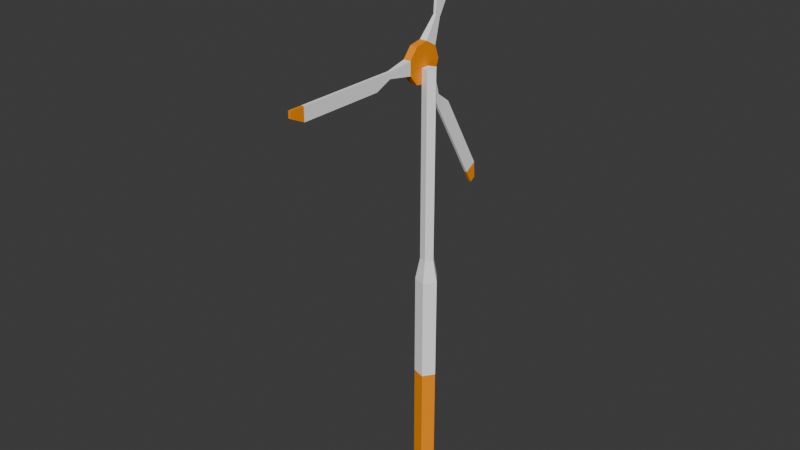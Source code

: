 # Source: WindTurbine.blend  (saved by Blender 5.0.119; exported with 4.5.12 LTS)
import bpy
from mathutils import Matrix  # noqa: F401  (used for matrix-valued properties, if any)

bpy.ops.wm.read_factory_settings(use_empty=True)
scene = bpy.context.scene
scene.name = 'Scene'

# ---- collections
col_collection = bpy.data.collections.new('Collection'); scene.collection.children.link(col_collection)

# ---- materials (node trees are filled in below, after node groups)
mat_arm = bpy.data.materials.new('Arm')
mat_arm.diffuse_color = (1.0, 1.0, 1.0, 1.0)
mat_arm.roughness = 0.8586
mat_base = bpy.data.materials.new('Base')
mat_base.diffuse_color = (1.0, 0.3059, 0.0, 1.0)
mat_base.roughness = 0.8586
mat_arm_001 = bpy.data.materials.new('Arm.001')
mat_arm_001.diffuse_color = (1.0, 1.0, 1.0, 1.0)
mat_arm_001.roughness = 0.8586
mat_base_001 = bpy.data.materials.new('Base.001')
mat_base_001.diffuse_color = (1.0, 0.3059, 0.0, 1.0)
mat_base_001.roughness = 0.8586

# ---- material node trees
mat_arm.use_nodes = True; mat_arm.node_tree.nodes.clear()
_N = mat_arm.node_tree.nodes; _L = mat_arm.node_tree.links
n0 = _N.new('ShaderNodeBsdfPrincipled'); n0.name = 'Principled BSDF'; n0.location = (0, 300)
n0.inputs[0].default_value = (1.0, 1.0, 1.0, 1.0)
n0.inputs[2].default_value = 0.8586
n0.inputs[13].default_value = 0.19
n0.inputs[27].default_value = (0.0, 0.0, 0.0, 1.0)
n0.inputs[28].default_value = 1.0
n1 = _N.new('ShaderNodeOutputMaterial'); n1.name = 'Material Output'; n1.location = (280, 300)
_L.new(n0.outputs[0], n1.inputs[0])
n1.is_active_output = True
mat_base.use_nodes = True; mat_base.node_tree.nodes.clear()
_N = mat_base.node_tree.nodes; _L = mat_base.node_tree.links
n0 = _N.new('ShaderNodeBsdfPrincipled'); n0.name = 'Principled BSDF'; n0.location = (0, 300)
n0.inputs[0].default_value = (1.0, 0.3059, 0.0, 1.0)
n0.inputs[2].default_value = 0.8586
n0.inputs[13].default_value = 0.1335
n0.inputs[27].default_value = (0.0, 0.0, 0.0, 1.0)
n0.inputs[28].default_value = 1.0
n1 = _N.new('ShaderNodeOutputMaterial'); n1.name = 'Material Output'; n1.location = (280, 300)
_L.new(n0.outputs[0], n1.inputs[0])
n1.is_active_output = True
mat_arm_001.use_nodes = True; mat_arm_001.node_tree.nodes.clear()
_N = mat_arm_001.node_tree.nodes; _L = mat_arm_001.node_tree.links
n0 = _N.new('ShaderNodeBsdfPrincipled'); n0.name = 'Principled BSDF'; n0.location = (0, 300)
n0.inputs[0].default_value = (1.0, 1.0, 1.0, 1.0)
n0.inputs[2].default_value = 0.8586
n0.inputs[13].default_value = 0.19
n0.inputs[27].default_value = (0.0, 0.0, 0.0, 1.0)
n0.inputs[28].default_value = 1.0
n1 = _N.new('ShaderNodeOutputMaterial'); n1.name = 'Material Output'; n1.location = (280, 300)
_L.new(n0.outputs[0], n1.inputs[0])
n1.is_active_output = True
mat_base_001.use_nodes = True; mat_base_001.node_tree.nodes.clear()
_N = mat_base_001.node_tree.nodes; _L = mat_base_001.node_tree.links
n0 = _N.new('ShaderNodeBsdfPrincipled'); n0.name = 'Principled BSDF'; n0.location = (0, 300)
n0.inputs[0].default_value = (1.0, 0.3059, 0.0, 1.0)
n0.inputs[2].default_value = 0.8586
n0.inputs[13].default_value = 0.1335
n0.inputs[27].default_value = (0.0, 0.0, 0.0, 1.0)
n0.inputs[28].default_value = 1.0
n1 = _N.new('ShaderNodeOutputMaterial'); n1.name = 'Material Output'; n1.location = (280, 300)
_L.new(n0.outputs[0], n1.inputs[0])
n1.is_active_output = True

# ---- world
world_world = bpy.data.worlds.new('World'); scene.world = world_world
world_world.use_nodes = True; world_world.node_tree.nodes.clear()
_N = world_world.node_tree.nodes; _L = world_world.node_tree.links
n0 = _N.new('ShaderNodeOutputWorld'); n0.name = 'World Output'; n0.location = (200, 100)
n1 = _N.new('ShaderNodeBackground'); n1.name = 'Background'; n1.location = (-200, 100)
n1.inputs[0].default_value = (0.05088, 0.05088, 0.05088, 1.0)
_L.new(n1.outputs[0], n0.inputs[0])
n0.is_active_output = True
world_world.color = (0.05088, 0.05088, 0.05088)
world_world.sun_shadow_jitter_overblur = 0.0

# ---- meshes
me_pole = bpy.data.meshes.new('Pole')
me_pole.from_pydata([(0.5596, 2.096e-06, 27.76), (0.1729, -0.5323, 27.76), (-0.4528, -0.3289, 27.76), (-0.4528, 0.329, 27.76), (0.1729, 0.5323, 27.76), (0.9111, -4.394e-07, -5.82), (0.2815, -0.8665, -5.82), (-0.7371, -0.5355, -5.82), (-0.7371, 0.5355, -5.82), (0.2815, 0.8665, -5.82), (0.2815, 0.8665, 10.97), (-0.7371, 0.5355, 10.97), (-0.7371, -0.5355, 10.97), (0.2815, -0.8665, 10.97), (0.9111, 8.282e-07, 10.97), (0.1729, 0.5323, 12.73), (-0.4528, 0.329, 12.73), (-0.4528, -0.3289, 12.73), (0.1729, -0.5323, 12.73), (0.5596, 9.613e-07, 12.73), (0.9111, 1.944e-07, 2.575), (0.2815, -0.8665, 2.575), (-0.7371, -0.5355, 2.575), (-0.7371, 0.5355, 2.575), (0.2815, 0.8665, 2.575)], [], [(0, 4, 3, 2, 1), (0, 19, 15, 4), (1, 18, 19, 0), (2, 17, 18, 1), (3, 16, 17, 2), (4, 15, 16, 3), (6, 7, 8, 9, 5), (10, 14, 20, 24), (10, 15, 19, 14), (11, 16, 15, 10), (12, 17, 16, 11), (13, 18, 17, 12), (14, 19, 18, 13), (21, 20, 14, 13), (22, 21, 13, 12), (23, 22, 12, 11), (24, 23, 11, 10), (5, 20, 21, 6), (6, 21, 22, 7), (7, 22, 23, 8), (8, 23, 24, 9), (9, 24, 20, 5)])
me_pole.polygons.foreach_set('use_smooth', [True] * 22)
me_pole.polygons.foreach_set('material_index', [0, 0, 0, 0, 0, 0, 0, 0, 0, 0, 0, 0, 0, 0, 0, 0, 0, 1, 1, 1, 1, 1])
_k = set([(0, 1), (0, 4), (0, 19), (1, 2), (1, 18), (2, 3), (2, 17), (3, 4), (3, 16), (4, 15), (5, 6), (5, 9), (5, 20), (6, 7), (6, 21), (7, 8), (7, 22), (8, 9), (8, 23), (9, 24), (10, 11), (10, 14), (10, 15), (10, 24), (11, 12), (11, 16), (11, 23), (12, 13), (12, 17), (12, 22), (13, 14), (13, 18), (13, 21), (14, 19), (14, 20), (15, 16), (15, 19), (16, 17), (17, 18), (18, 19)])
me_pole.attributes.new('sharp_edge', 'BOOLEAN', 'EDGE').data.foreach_set('value', [ (min(e.vertices), max(e.vertices)) in _k for e in me_pole.edges])
me_pole.materials.append(mat_arm)
me_pole.materials.append(mat_base)
me_pole.update()
me_wheel = bpy.data.meshes.new('Wheel')
me_wheel.from_pydata([(0.3038, 0.2823, -1.563), (0.3038, -1.492, -0.5384), (0.3038, -1.492, 0.552), (0.3038, 0.2823, 1.577), (0.3038, 1.227, 1.031), (0.3038, 1.227, -1.018), (-0.3038, 0.2823, -1.563), (-0.3038, -1.492, -0.5384), (-0.3038, -1.492, 0.552), (-0.3038, 0.2823, 1.577), (-0.3038, 1.227, 1.031), (-0.3038, 1.227, -1.018), (0.11, -3.422, -0.2504), (0.11, -3.422, 0.2639), (-0.11, -3.422, 0.2639), (-0.11, -3.422, -0.2504), (0.11, 1.497, 3.104), (0.11, 1.942, 2.847), (-0.11, 1.942, 2.847), (-0.11, 1.497, 3.104), (0.11, 1.942, -2.833), (0.11, 1.497, -3.09), (-0.11, 1.497, -3.09), (-0.11, 1.942, -2.833), (-0.3038, -0.7916, -1.374), (0.3038, -0.7916, -1.374), (-0.3038, 1.6, 0.006758), (0.3038, 1.6, 0.006758), (-0.3038, -0.7916, 1.387), (0.3038, -0.7916, 1.387), (0.11, -12.9, -0.2504), (0.11, -12.9, 0.2639), (-0.11, -12.9, 0.2639), (-0.11, -12.9, -0.2504), (0.11, 6.237, 11.31), (0.11, 6.682, 11.06), (-0.11, 6.682, 11.06), (-0.11, 6.237, 11.31), (0.11, 6.682, -11.04), (0.11, 6.237, -11.3), (-0.11, 6.237, -11.3), (-0.11, 6.682, -11.04), (-0.11, 6.596, -9.747), (-0.11, 5.654, -10.29), (0.11, 5.654, -10.29), (0.11, 6.596, -9.747), (-0.11, 1.583, 4.401), (-0.11, 2.525, 3.857), (0.11, 2.525, 3.857), (0.11, 1.583, 4.401), (-0.11, -11.74, -0.8241), (-0.11, -11.74, 0.2639), (0.11, -11.74, 0.2639), (0.11, -11.74, -0.8241), (0.11, 5.083, 10.46), (0.11, 6.025, 9.919), (-0.11, 6.025, 9.919), (-0.11, 5.083, 10.46), (-0.11, 3.096, -3.684), (-0.11, 2.153, -4.228), (0.11, 2.153, -4.228), (0.11, 3.096, -3.684), (-0.11, -4.794, -0.8241), (-0.11, -4.794, 0.2639), (0.11, -4.794, 0.2639), (0.11, -4.794, -0.8241)], [], [(0, 21, 20, 5), (1, 12, 15, 7), (2, 13, 12, 1), (3, 16, 19, 9), (4, 17, 16, 3), (5, 20, 23, 11), (6, 22, 21, 0), (7, 15, 14, 8), (8, 14, 13, 2), (9, 19, 18, 10), (10, 18, 17, 4), (11, 23, 22, 6), (12, 65, 62, 15), (13, 64, 65, 12), (14, 63, 64, 13), (15, 62, 63, 14), (16, 49, 46, 19), (17, 48, 49, 16), (18, 47, 48, 17), (19, 46, 47, 18), (20, 61, 58, 23), (21, 60, 61, 20), (22, 59, 60, 21), (23, 58, 59, 22), (42, 58, 61, 45), (43, 59, 58, 42), (44, 60, 59, 43), (45, 61, 60, 44), (46, 49, 54, 57), (50, 62, 65, 53), (51, 63, 62, 50), (52, 64, 63, 51), (53, 65, 64, 52), (55, 54, 49, 48), (56, 55, 48, 47), (57, 56, 47, 46), (0, 5, 27, 4, 3, 29, 2, 1, 25), (7, 24, 25, 1), (9, 28, 29, 3), (11, 26, 27, 5), (24, 7, 8, 28, 9, 10, 26, 11, 6), (25, 24, 6, 0), (27, 26, 10, 4), (29, 28, 8, 2), (30, 53, 52, 31), (31, 32, 33, 30), (31, 52, 51, 32), (32, 51, 50, 33), (33, 50, 53, 30), (34, 54, 55, 35), (35, 36, 37, 34), (35, 55, 56, 36), (36, 56, 57, 37), (37, 57, 54, 34), (38, 45, 44, 39), (39, 40, 41, 38), (39, 44, 43, 40), (40, 43, 42, 41), (41, 42, 45, 38)])
me_wheel.polygons.foreach_set('use_smooth', [True] * 59)
me_wheel.polygons.foreach_set('material_index', [0, 0, 0, 0, 0, 0, 0, 0, 0, 0, 0, 0, 0, 0, 0, 0, 0, 0, 0, 0, 0, 0, 0, 0, 0, 0, 0, 0, 0, 0, 0, 0, 0, 0, 0, 0, 1, 1, 1, 1, 1, 1, 1, 1, 1, 1, 1, 1, 1, 1, 1, 1, 1, 1, 1, 1, 1, 1, 1])
_k = set([(0, 6), (0, 21), (0, 25), (1, 7), (1, 12), (1, 25), (2, 8), (2, 13), (2, 29), (3, 9), (3, 16), (3, 29), (4, 10), (4, 17), (4, 27), (5, 11), (5, 20), (5, 27), (6, 22), (6, 24), (7, 15), (7, 24), (8, 14), (8, 28), (9, 19), (9, 28), (10, 18), (10, 26), (11, 23), (11, 26), (12, 15), (12, 65), (13, 64), (14, 63), (15, 62), (16, 19), (16, 49), (17, 48), (18, 47), (19, 46), (20, 23), (20, 61), (21, 60), (22, 59), (23, 58), (24, 25), (26, 27), (28, 29), (30, 31), (30, 33), (30, 53), (31, 32), (31, 52), (32, 33), (32, 51), (33, 50), (34, 35), (34, 37), (34, 54), (35, 36), (35, 55), (36, 37), (36, 56), (37, 57), (38, 39), (38, 41), (38, 45), (39, 40), (39, 44), (40, 41), (40, 43), (41, 42), (42, 58), (43, 59), (44, 60), (45, 61), (46, 57), (47, 56), (48, 55), (49, 54), (50, 62), (51, 63), (52, 64), (53, 65)])
me_wheel.attributes.new('sharp_edge', 'BOOLEAN', 'EDGE').data.foreach_set('value', [ (min(e.vertices), max(e.vertices)) in _k for e in me_wheel.edges])
me_wheel.materials.append(mat_arm_001)
me_wheel.materials.append(mat_base_001)
me_wheel.update()

# ---- objects
ob_pole = bpy.data.objects.new('Pole', me_pole)
ob_wheel = bpy.data.objects.new('Wheel', me_wheel)

# ---- transforms, parenting, visibility, modifiers, constraints
ob_pole.location = (0.0, 0.0, 0.0)
ob_wheel.parent = ob_pole
ob_wheel.location = (-0.8186, 0.0, 27.98)

# ---- collection membership
col_collection.objects.link(ob_pole)
col_collection.objects.link(ob_wheel)

# ---- scene / render settings (as saved in the file)
scene.frame_start = 1; scene.frame_end = 250; scene.frame_set(1)
scene.render.engine = 'BLENDER_EEVEE_NEXT'
scene.render.bake_bias = 0.0
scene.render.bake_samples = 0
scene.cycles.sampling_pattern = 'TABULATED_SOBOL'
scene.eevee.use_volume_custom_range = False
bpy.context.view_layer.update()

# ---- added for rendering (the .blend has no active camera and no usable light): camera, sun
cam_auto = bpy.data.cameras.new('AutoCamera')
cam_auto.lens = 50.0
cam_auto.sensor_width = 36.0
cam_auto.clip_end = 1000.0
ob_auto_camera = bpy.data.objects.new('AutoCamera', cam_auto)
scene.collection.objects.link(ob_auto_camera)
ob_auto_camera.location = (45.4386, -57.7633, 53.1737)
ob_auto_camera.rotation_euler = (1.09748, -7.21219e-08, 0.694738)
scene.camera = ob_auto_camera
light_auto_sun = bpy.data.lights.new('AutoSun', 'SUN')
light_auto_sun.energy = 3.0
light_auto_sun.angle = 0.0523599
ob_auto_sun = bpy.data.objects.new('AutoSun', light_auto_sun)
scene.collection.objects.link(ob_auto_sun)
ob_auto_sun.rotation_euler = (0.872665, 0.174533, 0.523599)
bpy.context.view_layer.update()
